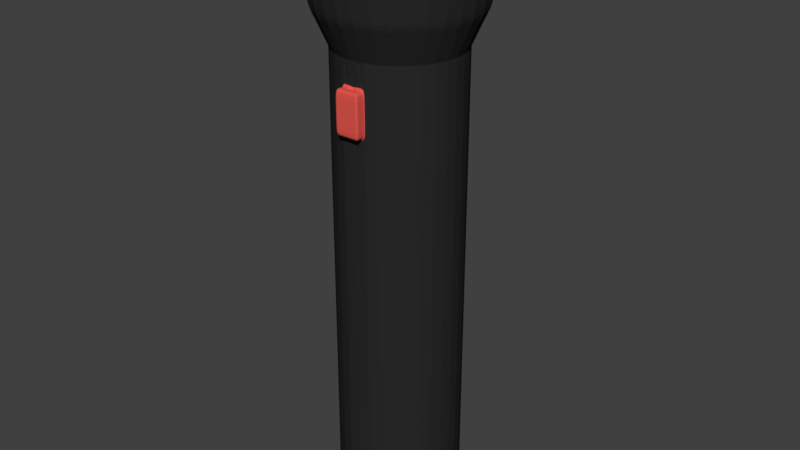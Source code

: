 # Source: flashlight.blend  (saved by Blender 2.78.0; exported with 4.5.12 LTS)
import bpy
from mathutils import Matrix  # noqa: F401  (used for matrix-valued properties, if any)

bpy.ops.wm.read_factory_settings(use_empty=True)
scene = bpy.context.scene
scene.name = 'Scene'

# ---- collections
col_collection_1 = bpy.data.collections.new('Collection 1'); scene.collection.children.link(col_collection_1)

# ---- materials (node trees are filled in below, after node groups)
mat_material_001 = bpy.data.materials.new('Material.001')
mat_material_001.alpha_threshold = 0.0
mat_material_001.use_transparent_shadow = False
mat_material_001.diffuse_color = (0.8, 0.09913, 0.07989, 1.0)
mat_material_001.roughness = 0.5
mat_material_002 = bpy.data.materials.new('Material.002')
mat_material_002.alpha_threshold = 0.0
mat_material_002.use_transparent_shadow = False
mat_material_002.diffuse_color = (0.02365, 0.02365, 0.02365, 1.0)
mat_material_002.roughness = 0.5
mat_material_002.specular_intensity = 0.2424
mat_material_003 = bpy.data.materials.new('Material.003')
mat_material_003.alpha_threshold = 0.0
mat_material_003.use_transparent_shadow = False
mat_material_003.diffuse_color = (1.0, 1.0, 0.9991, 1.0)
mat_material_003.roughness = 0.5
mat_material_003.specular_intensity = 0.7651

# ---- material node trees

# ---- world
world_world = bpy.data.worlds.new('World'); scene.world = world_world
world_world.color = (0.05088, 0.05088, 0.05088)
world_world.use_sun_shadow = False
world_world.sun_shadow_jitter_overblur = 0.0
world_world.cycles.sampling_method = 'MANUAL'

# ---- meshes
me_cylinder = bpy.data.meshes.new('Cylinder')
me_cylinder.from_pydata([(0.0, 1.0, -1.142), (0.0, 1.0, 0.4516), (0.1951, 0.9808, -1.142), (0.1951, 0.9808, 0.4516), (0.3827, 0.9239, -1.142), (0.3827, 0.9239, 0.4516), (0.5556, 0.8315, -1.142), (0.5556, 0.8315, 0.4516), (0.7071, 0.7071, -1.142), (0.7071, 0.7071, 0.4516), (0.8315, 0.5556, -1.142), (0.8315, 0.5556, 0.4516), (0.9239, 0.3827, -1.142), (0.9239, 0.3827, 0.4516), (0.9808, 0.1951, -1.142), (0.9808, 0.1951, 0.4516), (1.0, 7.55e-08, -1.142), (1.0, 7.55e-08, 0.4516), (0.9808, -0.1951, -1.142), (0.9808, -0.1951, 0.4516), (0.9239, -0.3827, -1.142), (0.9239, -0.3827, 0.4516), (0.8315, -0.5556, -1.142), (0.8315, -0.5556, 0.4516), (0.7071, -0.7071, -1.142), (0.7071, -0.7071, 0.4516), (0.5556, -0.8315, -1.142), (0.5556, -0.8315, 0.4516), (0.3827, -0.9239, -1.142), (0.3827, -0.9239, 0.4516), (0.1951, -0.9808, -1.142), (0.1951, -0.9808, 0.4516), (-3.258e-07, -1.0, -1.142), (-3.258e-07, -1.0, 0.4516), (-0.1951, -0.9808, -1.142), (-0.1951, -0.9808, 0.4516), (-0.3827, -0.9239, -1.142), (-0.3827, -0.9239, 0.4516), (-0.5556, -0.8315, -1.142), (-0.5556, -0.8315, 0.4516), (-0.7071, -0.7071, -1.142), (-0.7071, -0.7071, 0.4516), (-0.8315, -0.5556, -1.142), (-0.8315, -0.5556, 0.4516), (-0.9239, -0.3827, -1.142), (-0.9239, -0.3827, 0.4516), (-0.9808, -0.1951, -1.142), (-0.9808, -0.1951, 0.4516), (-1.0, 9.656e-07, -1.142), (-1.0, 9.656e-07, 0.4516), (-0.9808, 0.1951, -1.142), (-0.9808, 0.1951, 0.4516), (-0.9239, 0.3827, -1.142), (-0.9239, 0.3827, 0.4516), (-0.8315, 0.5556, -1.142), (-0.8315, 0.5556, 0.4516), (-0.7071, 0.7071, -1.142), (-0.7071, 0.7071, 0.4516), (-0.5556, 0.8315, -1.142), (-0.5556, 0.8315, 0.4516), (-0.3827, 0.9239, -1.142), (-0.3827, 0.9239, 0.4516), (-0.1951, 0.9808, -1.142), (-0.1951, 0.9808, 0.4516), (-3.978e-08, 1.336, 0.7015), (0.2607, 1.311, 0.7015), (0.5114, 1.235, 0.7015), (0.7425, 1.111, 0.7015), (0.945, 0.945, 0.7015), (1.111, 0.7425, 0.7015), (1.235, 0.5114, 0.7015), (1.311, 0.2607, 0.7015), (1.336, 4.212e-09, 0.7015), (1.311, -0.2607, 0.7015), (1.235, -0.5114, 0.7015), (1.111, -0.7425, 0.7015), (0.945, -0.945, 0.7015), (0.7425, -1.111, 0.7015), (0.5114, -1.235, 0.7015), (0.2607, -1.311, 0.7015), (-4.752e-07, -1.336, 0.7015), (-0.2607, -1.311, 0.7015), (-0.5114, -1.235, 0.7015), (-0.7425, -1.111, 0.7015), (-0.945, -0.945, 0.7015), (-1.111, -0.7425, 0.7015), (-1.235, -0.5114, 0.7015), (-1.311, -0.2607, 0.7015), (-1.336, 1.194e-06, 0.7015), (-1.311, 0.2607, 0.7015), (-1.235, 0.5114, 0.7015), (-1.111, 0.7425, 0.7015), (-0.945, 0.945, 0.7015), (-0.7425, 1.111, 0.7015), (-0.5114, 1.235, 0.7015), (-0.2607, 1.311, 0.7015), (-3.386e-08, 1.285, 0.8578), (0.2507, 1.26, 0.8578), (0.4918, 1.187, 0.8578), (0.714, 1.069, 0.8578), (0.9087, 0.9087, 0.8578), (1.069, 0.714, 0.8578), (1.187, 0.4918, 0.8578), (1.26, 0.2507, 0.8578), (1.285, 1.577e-08, 0.8578), (1.26, -0.2507, 0.8578), (1.187, -0.4918, 0.8578), (1.069, -0.714, 0.8578), (0.9087, -0.9087, 0.8578), (0.714, -1.069, 0.8578), (0.4918, -1.187, 0.8578), (0.2507, -1.26, 0.8578), (-4.526e-07, -1.285, 0.8578), (-0.2507, -1.26, 0.8578), (-0.4918, -1.187, 0.8578), (-0.714, -1.069, 0.8578), (-0.9087, -0.9087, 0.8578), (-1.069, -0.714, 0.8578), (-1.187, -0.4918, 0.8578), (-1.26, -0.2507, 0.8578), (-1.285, 1.16e-06, 0.8578), (-1.26, 0.2507, 0.8578), (-1.187, 0.4918, 0.8578), (-1.069, 0.714, 0.8578), (-0.9087, 0.9087, 0.8578), (-0.714, 1.069, 0.8578), (-0.4918, 1.187, 0.8578), (-0.2507, 1.26, 0.8578), (0.2465, -1.239, 0.5766), (1.167, 0.4835, 0.5766), (-0.8935, 0.8935, 0.5766), (-0.702, -1.051, 0.5766), (1.167, -0.4835, 0.5766), (0.2465, 1.239, 0.5766), (-2.851e-08, 1.264, 0.5766), (-1.239, -0.2465, 0.5766), (0.4835, -1.167, 0.5766), (1.051, 0.702, 0.5766), (-1.051, 0.702, 0.5766), (-0.4835, -1.167, 0.5766), (1.239, -0.2465, 0.5766), (-0.2465, 1.239, 0.5766), (-1.167, -0.4835, 0.5766), (0.702, -1.051, 0.5766), (0.8935, 0.8935, 0.5766), (-1.167, 0.4835, 0.5766), (-0.2465, -1.239, 0.5766), (-4.402e-07, -1.264, 0.5766), (1.264, 1.937e-08, 0.5766), (1.239, 0.2465, 0.5766), (-0.4835, 1.167, 0.5766), (-0.702, 1.051, 0.5766), (-1.051, -0.702, 0.5766), (-0.8935, -0.8935, 0.5766), (0.8935, -0.8935, 0.5766), (1.051, -0.702, 0.5766), (0.702, 1.051, 0.5766), (0.4835, 1.167, 0.5766), (-1.239, 0.2465, 0.5766), (-1.264, 1.144e-06, 0.5766), (0.1951, -0.9808, 0.3687), (-3.258e-07, -0.9806, 0.3687), (-0.1951, -0.9808, 0.3687), (0.1951, -0.9808, 0.2277), (-3.258e-07, -0.9806, 0.2277), (-0.1951, -0.9808, 0.2277), (0.1951, -1.14, 0.3687), (-3.258e-07, -1.14, 0.3687), (-0.1951, -1.14, 0.3687), (0.1951, -1.14, 0.2277), (-3.258e-07, -1.14, 0.2277), (-0.1951, -1.14, 0.2277)], [], [(0, 1, 3, 2), (2, 3, 5, 4), (4, 5, 7, 6), (6, 7, 9, 8), (8, 9, 11, 10), (10, 11, 13, 12), (12, 13, 15, 14), (14, 15, 17, 16), (16, 17, 19, 18), (18, 19, 21, 20), (20, 21, 23, 22), (22, 23, 25, 24), (24, 25, 27, 26), (26, 27, 29, 28), (28, 29, 31, 160, 163, 30), (160, 31, 33, 161), (161, 33, 35, 162), (34, 165, 162, 35, 37, 36), (36, 37, 39, 38), (38, 39, 41, 40), (40, 41, 43, 42), (42, 43, 45, 44), (44, 45, 47, 46), (46, 47, 49, 48), (48, 49, 51, 50), (50, 51, 53, 52), (52, 53, 55, 54), (54, 55, 57, 56), (56, 57, 59, 58), (58, 59, 61, 60), (158, 159, 88, 89), (60, 61, 63, 62), (62, 63, 1, 0), (0, 2, 4, 6, 8, 10, 12, 14, 16, 18, 20, 22, 24, 26, 28, 30, 32, 34, 36, 38, 40, 42, 44, 46, 48, 50, 52, 54, 56, 58, 60, 62), (70, 69, 101, 102), (156, 157, 66, 67), (154, 155, 75, 76), (152, 153, 84, 85), (150, 151, 93, 94), (148, 149, 71, 72), (146, 147, 80, 81), (145, 158, 89, 90), (144, 156, 67, 68), (143, 154, 76, 77), (142, 152, 85, 86), (141, 150, 94, 95), (140, 148, 72, 73), (139, 146, 81, 82), (138, 145, 90, 91), (137, 144, 68, 69), (136, 143, 77, 78), (135, 142, 86, 87), (133, 134, 64, 65), (134, 141, 95, 64), (132, 140, 73, 74), (131, 139, 82, 83), (130, 138, 91, 92), (129, 137, 69, 70), (128, 136, 78, 79), (159, 135, 87, 88), (157, 133, 65, 66), (155, 132, 74, 75), (153, 131, 83, 84), (151, 130, 92, 93), (149, 129, 70, 71), (147, 128, 79, 80), (97, 96, 127, 126, 125, 124, 123, 122, 121, 120, 119, 118, 117, 116, 115, 114, 113, 112, 111, 110, 109, 108, 107, 106, 105, 104, 103, 102, 101, 100, 99, 98), (84, 83, 115, 116), (71, 70, 102, 103), (85, 84, 116, 117), (72, 71, 103, 104), (86, 85, 117, 118), (73, 72, 104, 105), (87, 86, 118, 119), (74, 73, 105, 106), (88, 87, 119, 120), (75, 74, 106, 107), (89, 88, 120, 121), (76, 75, 107, 108), (90, 89, 121, 122), (77, 76, 108, 109), (91, 90, 122, 123), (78, 77, 109, 110), (65, 64, 96, 97), (92, 91, 123, 124), (79, 78, 110, 111), (66, 65, 97, 98), (93, 92, 124, 125), (80, 79, 111, 112), (67, 66, 98, 99), (94, 93, 125, 126), (81, 80, 112, 113), (68, 67, 99, 100), (95, 94, 126, 127), (82, 81, 113, 114), (69, 68, 100, 101), (64, 95, 127, 96), (83, 82, 114, 115), (41, 39, 131, 153), (35, 33, 147, 146), (11, 9, 144, 137), (31, 29, 136, 128), (25, 23, 155, 154), (63, 61, 150, 141), (21, 19, 140, 132), (59, 57, 130, 151), (53, 51, 158, 145), (29, 27, 143, 136), (49, 47, 135, 159), (43, 41, 153, 152), (19, 17, 148, 140), (39, 37, 139, 131), (15, 13, 129, 149), (9, 7, 156, 144), (47, 45, 142, 135), (5, 3, 133, 157), (61, 59, 151, 150), (37, 35, 146, 139), (57, 55, 138, 130), (33, 31, 128, 147), (27, 25, 154, 143), (3, 1, 134, 133), (23, 21, 132, 155), (17, 15, 149, 148), (55, 53, 145, 138), (13, 11, 137, 129), (51, 49, 159, 158), (7, 5, 157, 156), (45, 43, 152, 142), (1, 63, 141, 134), (160, 161, 167, 166), (165, 164, 170, 171), (32, 164, 165, 34), (30, 163, 164, 32), (170, 167, 168, 171), (169, 166, 167, 170), (164, 163, 169, 170), (162, 165, 171, 168), (163, 160, 166, 169), (161, 162, 168, 167), (3, 5, 7, 9, 11, 13, 15, 17, 19, 21, 23, 25, 27, 29, 31, 33, 35, 37, 39, 41, 43, 45, 47, 49, 51, 53, 55, 57, 59, 61, 63, 1)])
me_cylinder.polygons.foreach_set('material_index', [1, 1, 1, 1, 1, 1, 1, 1, 1, 1, 1, 1, 1, 1, 1, 1, 1, 1, 1, 1, 1, 1, 1, 1, 1, 1, 1, 1, 1, 1, 1, 1, 1, 1, 1, 1, 1, 1, 1, 1, 1, 1, 1, 1, 1, 1, 1, 1, 1, 1, 1, 1, 1, 1, 1, 1, 1, 1, 1, 1, 1, 1, 1, 1, 1, 1, 2, 1, 1, 1, 1, 1, 1, 1, 1, 1, 1, 1, 1, 1, 1, 1, 1, 1, 1, 1, 1, 1, 1, 1, 1, 1, 1, 1, 1, 1, 1, 1, 1, 1, 1, 1, 1, 1, 1, 1, 1, 1, 1, 1, 1, 1, 1, 1, 1, 1, 1, 1, 1, 1, 1, 1, 1, 1, 1, 1, 1, 1, 1, 1, 0, 0, 1, 1, 0, 0, 0, 0, 0, 0, 1])
me_cylinder.materials.append(mat_material_001)
me_cylinder.materials.append(mat_material_002)
me_cylinder.materials.append(mat_material_003)
me_cylinder.use_remesh_preserve_volume = False
me_cylinder.use_remesh_preserve_attributes = False
me_cylinder.use_mirror_vertex_groups = False
me_cylinder.update()

# ---- objects
ob_cylinder = bpy.data.objects.new('Cylinder', me_cylinder)

# ---- transforms, parenting, visibility, modifiers, constraints
ob_cylinder.location = (0.0, 0.0, 0.0)
ob_cylinder.scale = (0.02245, 0.02245, 0.1077)
ob_cylinder.lineart.crease_threshold = 0.0
_m = ob_cylinder.modifiers.new('Bevel', 'BEVEL')
_m.segments = 8
_m.limit_method = 'NONE'
_m.profile = 0.8
_m.spread = 0.0

# ---- collection membership
col_collection_1.objects.link(ob_cylinder)

# ---- scene / render settings (as saved in the file)
scene.frame_start = 1; scene.frame_end = 250; scene.frame_set(1)
scene.render.engine = 'BLENDER_EEVEE_NEXT'
scene.render.resolution_percentage = 50
scene.render.dither_intensity = 0.0
scene.cycles.use_denoising = False
scene.cycles.samples = 128
scene.cycles.sampling_pattern = 'TABULATED_SOBOL'
scene.cycles.light_sampling_threshold = 0.0
scene.cycles.use_adaptive_sampling = False
scene.cycles.use_light_tree = False
scene.cycles.blur_glossy = 0.0
scene.cycles.sample_clamp_indirect = 0.0
scene.view_settings.view_transform = 'Standard'
bpy.context.view_layer.update()

# ---- added for rendering (the .blend has no active camera and no usable light): camera, sun
cam_auto = bpy.data.cameras.new('AutoCamera')
cam_auto.lens = 50.0
cam_auto.sensor_width = 36.0
cam_auto.clip_end = 1000.0
ob_auto_camera = bpy.data.objects.new('AutoCamera', cam_auto)
scene.collection.objects.link(ob_auto_camera)
ob_auto_camera.location = (0.21435, -0.257221, 0.156195)
ob_auto_camera.rotation_euler = (1.09748, -7.21219e-08, 0.694738)
scene.camera = ob_auto_camera
light_auto_sun = bpy.data.lights.new('AutoSun', 'SUN')
light_auto_sun.energy = 3.0
light_auto_sun.angle = 0.0523599
ob_auto_sun = bpy.data.objects.new('AutoSun', light_auto_sun)
scene.collection.objects.link(ob_auto_sun)
ob_auto_sun.rotation_euler = (0.872665, 0.174533, 0.523599)
bpy.context.view_layer.update()
